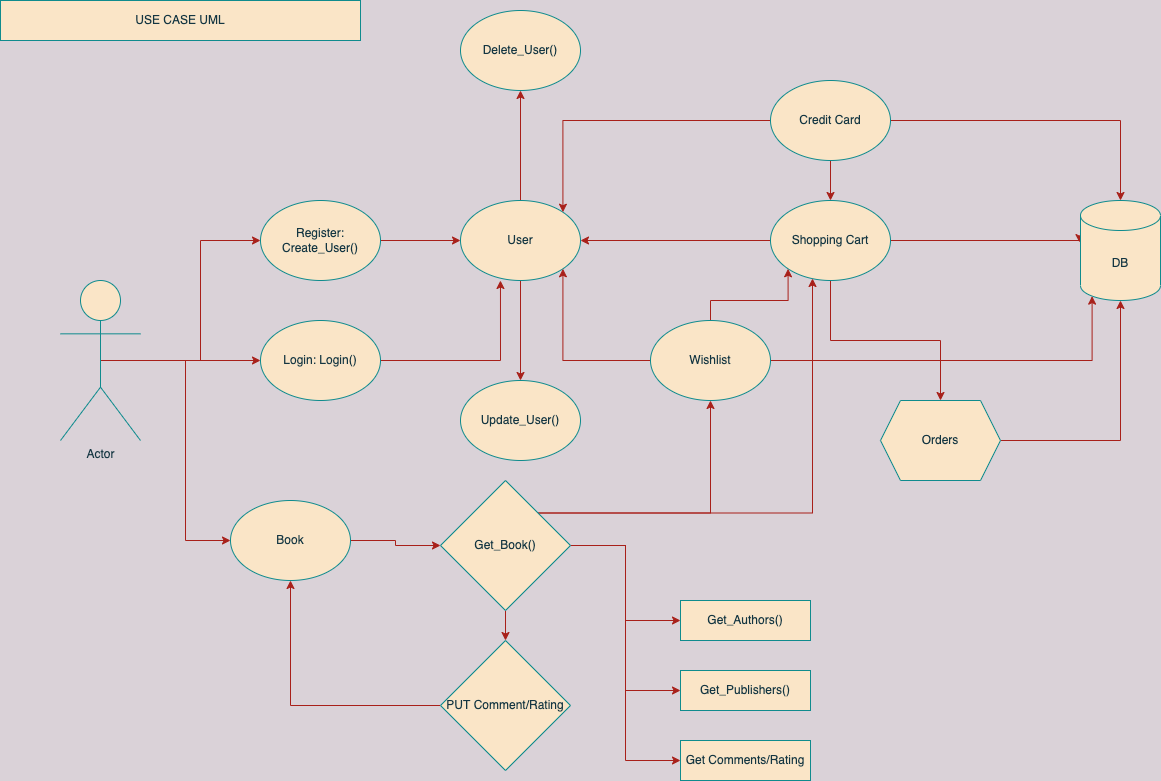

The diagram above was exported from draw.io. Its source (the exported page's mxGraphModel, read from the mxfile embedded in the PNG):
<mxGraphModel dx="1426" dy="713" grid="1" gridSize="10" guides="1" tooltips="1" connect="1" arrows="1" fold="1" page="1" pageScale="1" pageWidth="1169" pageHeight="826" background="#DAD2D8" math="0" shadow="0">
  <root>
    <mxCell id="0" />
    <mxCell id="1" parent="0" />
    <mxCell id="TIpOUPXSPAgF3xFq-_o0-66" style="edgeStyle=orthogonalEdgeStyle;rounded=0;orthogonalLoop=1;jettySize=auto;html=1;entryX=0;entryY=0.5;entryDx=0;entryDy=0;strokeColor=#A8201A;fontColor=#143642;labelBackgroundColor=#DAD2D8;" parent="1" source="TIpOUPXSPAgF3xFq-_o0-42" target="TIpOUPXSPAgF3xFq-_o0-61" edge="1">
      <mxGeometry relative="1" as="geometry" />
    </mxCell>
    <mxCell id="TIpOUPXSPAgF3xFq-_o0-83" style="edgeStyle=orthogonalEdgeStyle;rounded=0;orthogonalLoop=1;jettySize=auto;html=1;exitX=0.5;exitY=0.5;exitDx=0;exitDy=0;exitPerimeter=0;entryX=0;entryY=0.5;entryDx=0;entryDy=0;strokeColor=#A8201A;fontColor=#143642;labelBackgroundColor=#DAD2D8;" parent="1" source="TIpOUPXSPAgF3xFq-_o0-42" target="TIpOUPXSPAgF3xFq-_o0-75" edge="1">
      <mxGeometry relative="1" as="geometry" />
    </mxCell>
    <mxCell id="ZoEIW0XwNAy9AGYKS669-2" style="edgeStyle=orthogonalEdgeStyle;rounded=0;orthogonalLoop=1;jettySize=auto;html=1;exitX=0.5;exitY=0.5;exitDx=0;exitDy=0;exitPerimeter=0;entryX=0;entryY=0.5;entryDx=0;entryDy=0;strokeColor=#A8201A;fontColor=#143642;labelBackgroundColor=#DAD2D8;" edge="1" parent="1" source="TIpOUPXSPAgF3xFq-_o0-42" target="ZoEIW0XwNAy9AGYKS669-1">
      <mxGeometry relative="1" as="geometry" />
    </mxCell>
    <mxCell id="TIpOUPXSPAgF3xFq-_o0-42" value="Actor" style="shape=umlActor;verticalLabelPosition=bottom;verticalAlign=top;html=1;outlineConnect=0;fillColor=#FAE5C7;strokeColor=#0F8B8D;fontColor=#143642;" parent="1" vertex="1">
      <mxGeometry x="60" y="280" width="80" height="160" as="geometry" />
    </mxCell>
    <mxCell id="TIpOUPXSPAgF3xFq-_o0-64" style="edgeStyle=orthogonalEdgeStyle;rounded=0;orthogonalLoop=1;jettySize=auto;html=1;exitX=1;exitY=0.5;exitDx=0;exitDy=0;entryX=0;entryY=0.5;entryDx=0;entryDy=0;strokeColor=#A8201A;fontColor=#143642;labelBackgroundColor=#DAD2D8;" parent="1" source="TIpOUPXSPAgF3xFq-_o0-61" target="TIpOUPXSPAgF3xFq-_o0-63" edge="1">
      <mxGeometry relative="1" as="geometry" />
    </mxCell>
    <mxCell id="TIpOUPXSPAgF3xFq-_o0-61" value="Register: Create_User()" style="ellipse;whiteSpace=wrap;html=1;fillColor=#FAE5C7;strokeColor=#0F8B8D;fontColor=#143642;" parent="1" vertex="1">
      <mxGeometry x="260" y="200" width="120" height="80" as="geometry" />
    </mxCell>
    <mxCell id="TIpOUPXSPAgF3xFq-_o0-81" style="edgeStyle=orthogonalEdgeStyle;rounded=0;orthogonalLoop=1;jettySize=auto;html=1;exitX=0;exitY=0.5;exitDx=0;exitDy=0;entryX=1;entryY=0.5;entryDx=0;entryDy=0;strokeColor=#A8201A;fontColor=#143642;labelBackgroundColor=#DAD2D8;" parent="1" source="TIpOUPXSPAgF3xFq-_o0-62" target="TIpOUPXSPAgF3xFq-_o0-63" edge="1">
      <mxGeometry relative="1" as="geometry" />
    </mxCell>
    <mxCell id="ZoEIW0XwNAy9AGYKS669-29" style="edgeStyle=orthogonalEdgeStyle;rounded=0;orthogonalLoop=1;jettySize=auto;html=1;exitX=1;exitY=0.5;exitDx=0;exitDy=0;entryX=-0.012;entryY=0.42;entryDx=0;entryDy=0;entryPerimeter=0;strokeColor=#A8201A;fontColor=#143642;labelBackgroundColor=#DAD2D8;" edge="1" parent="1" source="TIpOUPXSPAgF3xFq-_o0-62" target="ZoEIW0XwNAy9AGYKS669-22">
      <mxGeometry relative="1" as="geometry">
        <Array as="points">
          <mxPoint x="1079" y="240" />
        </Array>
      </mxGeometry>
    </mxCell>
    <mxCell id="ZoEIW0XwNAy9AGYKS669-32" style="edgeStyle=orthogonalEdgeStyle;rounded=0;orthogonalLoop=1;jettySize=auto;html=1;exitX=0.5;exitY=1;exitDx=0;exitDy=0;entryX=0.5;entryY=0;entryDx=0;entryDy=0;strokeColor=#A8201A;fontColor=#143642;labelBackgroundColor=#DAD2D8;" edge="1" parent="1" source="TIpOUPXSPAgF3xFq-_o0-62" target="ZoEIW0XwNAy9AGYKS669-24">
      <mxGeometry relative="1" as="geometry" />
    </mxCell>
    <mxCell id="TIpOUPXSPAgF3xFq-_o0-62" value="Shopping Cart" style="ellipse;whiteSpace=wrap;html=1;fillColor=#FAE5C7;strokeColor=#0F8B8D;fontColor=#143642;" parent="1" vertex="1">
      <mxGeometry x="770" y="200" width="120" height="80" as="geometry" />
    </mxCell>
    <mxCell id="TIpOUPXSPAgF3xFq-_o0-86" style="edgeStyle=orthogonalEdgeStyle;rounded=0;orthogonalLoop=1;jettySize=auto;html=1;exitX=0.5;exitY=1;exitDx=0;exitDy=0;entryX=0.5;entryY=0;entryDx=0;entryDy=0;strokeColor=#A8201A;fontColor=#143642;labelBackgroundColor=#DAD2D8;" parent="1" source="TIpOUPXSPAgF3xFq-_o0-63" target="TIpOUPXSPAgF3xFq-_o0-84" edge="1">
      <mxGeometry relative="1" as="geometry" />
    </mxCell>
    <mxCell id="TIpOUPXSPAgF3xFq-_o0-88" style="edgeStyle=orthogonalEdgeStyle;rounded=0;orthogonalLoop=1;jettySize=auto;html=1;exitX=0.5;exitY=0;exitDx=0;exitDy=0;entryX=0.5;entryY=1;entryDx=0;entryDy=0;strokeColor=#A8201A;fontColor=#143642;labelBackgroundColor=#DAD2D8;" parent="1" source="TIpOUPXSPAgF3xFq-_o0-63" target="TIpOUPXSPAgF3xFq-_o0-87" edge="1">
      <mxGeometry relative="1" as="geometry" />
    </mxCell>
    <mxCell id="TIpOUPXSPAgF3xFq-_o0-63" value="User" style="ellipse;whiteSpace=wrap;html=1;fillColor=#FAE5C7;strokeColor=#0F8B8D;fontColor=#143642;" parent="1" vertex="1">
      <mxGeometry x="460" y="200" width="120" height="80" as="geometry" />
    </mxCell>
    <mxCell id="TIpOUPXSPAgF3xFq-_o0-74" style="edgeStyle=orthogonalEdgeStyle;rounded=0;orthogonalLoop=1;jettySize=auto;html=1;exitX=0;exitY=0.5;exitDx=0;exitDy=0;entryX=1;entryY=1;entryDx=0;entryDy=0;strokeColor=#A8201A;fontColor=#143642;labelBackgroundColor=#DAD2D8;" parent="1" source="TIpOUPXSPAgF3xFq-_o0-67" target="TIpOUPXSPAgF3xFq-_o0-63" edge="1">
      <mxGeometry relative="1" as="geometry" />
    </mxCell>
    <mxCell id="ZoEIW0XwNAy9AGYKS669-31" style="edgeStyle=orthogonalEdgeStyle;rounded=0;orthogonalLoop=1;jettySize=auto;html=1;exitX=0.5;exitY=0;exitDx=0;exitDy=0;entryX=0;entryY=1;entryDx=0;entryDy=0;strokeColor=#A8201A;fontColor=#143642;labelBackgroundColor=#DAD2D8;" edge="1" parent="1" source="TIpOUPXSPAgF3xFq-_o0-67" target="TIpOUPXSPAgF3xFq-_o0-62">
      <mxGeometry relative="1" as="geometry" />
    </mxCell>
    <mxCell id="ZoEIW0XwNAy9AGYKS669-36" style="edgeStyle=orthogonalEdgeStyle;rounded=0;orthogonalLoop=1;jettySize=auto;html=1;exitX=1;exitY=0.5;exitDx=0;exitDy=0;entryX=0.145;entryY=1;entryDx=0;entryDy=-4.35;entryPerimeter=0;strokeColor=#A8201A;fontColor=#143642;labelBackgroundColor=#DAD2D8;" edge="1" parent="1" source="TIpOUPXSPAgF3xFq-_o0-67" target="ZoEIW0XwNAy9AGYKS669-22">
      <mxGeometry relative="1" as="geometry" />
    </mxCell>
    <mxCell id="TIpOUPXSPAgF3xFq-_o0-67" value="Wishlist" style="ellipse;whiteSpace=wrap;html=1;fillColor=#FAE5C7;strokeColor=#0F8B8D;fontColor=#143642;" parent="1" vertex="1">
      <mxGeometry x="650" y="320" width="120" height="80" as="geometry" />
    </mxCell>
    <mxCell id="TIpOUPXSPAgF3xFq-_o0-82" style="edgeStyle=orthogonalEdgeStyle;rounded=0;orthogonalLoop=1;jettySize=auto;html=1;exitX=0;exitY=0.5;exitDx=0;exitDy=0;entryX=1;entryY=0;entryDx=0;entryDy=0;strokeColor=#A8201A;fontColor=#143642;labelBackgroundColor=#DAD2D8;" parent="1" source="TIpOUPXSPAgF3xFq-_o0-70" target="TIpOUPXSPAgF3xFq-_o0-63" edge="1">
      <mxGeometry relative="1" as="geometry" />
    </mxCell>
    <mxCell id="ZoEIW0XwNAy9AGYKS669-28" style="edgeStyle=orthogonalEdgeStyle;rounded=0;orthogonalLoop=1;jettySize=auto;html=1;exitX=1;exitY=0.5;exitDx=0;exitDy=0;entryX=0.5;entryY=0;entryDx=0;entryDy=0;entryPerimeter=0;strokeColor=#A8201A;fontColor=#143642;labelBackgroundColor=#DAD2D8;" edge="1" parent="1" source="TIpOUPXSPAgF3xFq-_o0-70" target="ZoEIW0XwNAy9AGYKS669-22">
      <mxGeometry relative="1" as="geometry" />
    </mxCell>
    <mxCell id="ZoEIW0XwNAy9AGYKS669-37" style="edgeStyle=orthogonalEdgeStyle;rounded=0;orthogonalLoop=1;jettySize=auto;html=1;exitX=0.5;exitY=1;exitDx=0;exitDy=0;entryX=0.5;entryY=0;entryDx=0;entryDy=0;strokeColor=#A8201A;fontColor=#143642;labelBackgroundColor=#DAD2D8;" edge="1" parent="1" source="TIpOUPXSPAgF3xFq-_o0-70" target="TIpOUPXSPAgF3xFq-_o0-62">
      <mxGeometry relative="1" as="geometry" />
    </mxCell>
    <mxCell id="TIpOUPXSPAgF3xFq-_o0-70" value="Credit Card" style="ellipse;whiteSpace=wrap;html=1;fillColor=#FAE5C7;strokeColor=#0F8B8D;fontColor=#143642;" parent="1" vertex="1">
      <mxGeometry x="770" y="80" width="120" height="80" as="geometry" />
    </mxCell>
    <mxCell id="TIpOUPXSPAgF3xFq-_o0-77" style="edgeStyle=orthogonalEdgeStyle;rounded=0;orthogonalLoop=1;jettySize=auto;html=1;exitX=1;exitY=0.5;exitDx=0;exitDy=0;entryX=0.333;entryY=1;entryDx=0;entryDy=0;entryPerimeter=0;strokeColor=#A8201A;fontColor=#143642;labelBackgroundColor=#DAD2D8;" parent="1" source="TIpOUPXSPAgF3xFq-_o0-75" target="TIpOUPXSPAgF3xFq-_o0-63" edge="1">
      <mxGeometry relative="1" as="geometry" />
    </mxCell>
    <mxCell id="TIpOUPXSPAgF3xFq-_o0-75" value="Login: Login()" style="ellipse;whiteSpace=wrap;html=1;fillColor=#FAE5C7;strokeColor=#0F8B8D;fontColor=#143642;" parent="1" vertex="1">
      <mxGeometry x="260" y="320" width="120" height="80" as="geometry" />
    </mxCell>
    <mxCell id="TIpOUPXSPAgF3xFq-_o0-79" value="USE CASE UML" style="rounded=0;whiteSpace=wrap;html=1;fillColor=#FAE5C7;strokeColor=#0F8B8D;fontColor=#143642;" parent="1" vertex="1">
      <mxGeometry width="360" height="40" as="geometry" />
    </mxCell>
    <mxCell id="TIpOUPXSPAgF3xFq-_o0-84" value="Update_User()" style="ellipse;whiteSpace=wrap;html=1;fillColor=#FAE5C7;strokeColor=#0F8B8D;fontColor=#143642;" parent="1" vertex="1">
      <mxGeometry x="460" y="380" width="120" height="80" as="geometry" />
    </mxCell>
    <mxCell id="TIpOUPXSPAgF3xFq-_o0-87" value="Delete_User()" style="ellipse;whiteSpace=wrap;html=1;fillColor=#FAE5C7;strokeColor=#0F8B8D;fontColor=#143642;" parent="1" vertex="1">
      <mxGeometry x="460" y="10" width="120" height="80" as="geometry" />
    </mxCell>
    <mxCell id="ZoEIW0XwNAy9AGYKS669-25" style="edgeStyle=orthogonalEdgeStyle;rounded=0;orthogonalLoop=1;jettySize=auto;html=1;exitX=1;exitY=0.5;exitDx=0;exitDy=0;entryX=0;entryY=0.5;entryDx=0;entryDy=0;strokeColor=#A8201A;fontColor=#143642;labelBackgroundColor=#DAD2D8;" edge="1" parent="1" source="ZoEIW0XwNAy9AGYKS669-1" target="ZoEIW0XwNAy9AGYKS669-4">
      <mxGeometry relative="1" as="geometry" />
    </mxCell>
    <mxCell id="ZoEIW0XwNAy9AGYKS669-1" value="Book" style="ellipse;whiteSpace=wrap;html=1;fillColor=#FAE5C7;strokeColor=#0F8B8D;fontColor=#143642;" vertex="1" parent="1">
      <mxGeometry x="230" y="500" width="120" height="80" as="geometry" />
    </mxCell>
    <mxCell id="ZoEIW0XwNAy9AGYKS669-26" style="edgeStyle=orthogonalEdgeStyle;rounded=0;orthogonalLoop=1;jettySize=auto;html=1;exitX=1;exitY=0.5;exitDx=0;exitDy=0;entryX=0;entryY=0.5;entryDx=0;entryDy=0;strokeColor=#A8201A;fontColor=#143642;labelBackgroundColor=#DAD2D8;" edge="1" parent="1" source="ZoEIW0XwNAy9AGYKS669-4" target="ZoEIW0XwNAy9AGYKS669-15">
      <mxGeometry relative="1" as="geometry" />
    </mxCell>
    <mxCell id="ZoEIW0XwNAy9AGYKS669-27" style="edgeStyle=orthogonalEdgeStyle;rounded=0;orthogonalLoop=1;jettySize=auto;html=1;exitX=1;exitY=0.5;exitDx=0;exitDy=0;entryX=0;entryY=0.5;entryDx=0;entryDy=0;strokeColor=#A8201A;fontColor=#143642;labelBackgroundColor=#DAD2D8;" edge="1" parent="1" source="ZoEIW0XwNAy9AGYKS669-4" target="ZoEIW0XwNAy9AGYKS669-16">
      <mxGeometry relative="1" as="geometry" />
    </mxCell>
    <mxCell id="ZoEIW0XwNAy9AGYKS669-33" style="edgeStyle=orthogonalEdgeStyle;rounded=0;orthogonalLoop=1;jettySize=auto;html=1;exitX=1;exitY=0;exitDx=0;exitDy=0;entryX=0.5;entryY=1;entryDx=0;entryDy=0;strokeColor=#A8201A;fontColor=#143642;labelBackgroundColor=#DAD2D8;" edge="1" parent="1" source="ZoEIW0XwNAy9AGYKS669-4" target="TIpOUPXSPAgF3xFq-_o0-67">
      <mxGeometry relative="1" as="geometry" />
    </mxCell>
    <mxCell id="ZoEIW0XwNAy9AGYKS669-34" style="edgeStyle=orthogonalEdgeStyle;rounded=0;orthogonalLoop=1;jettySize=auto;html=1;exitX=1;exitY=0;exitDx=0;exitDy=0;entryX=0.35;entryY=0.975;entryDx=0;entryDy=0;entryPerimeter=0;strokeColor=#A8201A;fontColor=#143642;labelBackgroundColor=#DAD2D8;" edge="1" parent="1" source="ZoEIW0XwNAy9AGYKS669-4" target="TIpOUPXSPAgF3xFq-_o0-62">
      <mxGeometry relative="1" as="geometry" />
    </mxCell>
    <mxCell id="ZoEIW0XwNAy9AGYKS669-39" style="edgeStyle=orthogonalEdgeStyle;rounded=0;orthogonalLoop=1;jettySize=auto;html=1;exitX=1;exitY=0.5;exitDx=0;exitDy=0;entryX=0;entryY=0.5;entryDx=0;entryDy=0;strokeColor=#A8201A;fontColor=#143642;labelBackgroundColor=#DAD2D8;" edge="1" parent="1" source="ZoEIW0XwNAy9AGYKS669-4" target="ZoEIW0XwNAy9AGYKS669-38">
      <mxGeometry relative="1" as="geometry" />
    </mxCell>
    <mxCell id="ZoEIW0XwNAy9AGYKS669-42" style="edgeStyle=orthogonalEdgeStyle;rounded=0;orthogonalLoop=1;jettySize=auto;html=1;exitX=0.5;exitY=1;exitDx=0;exitDy=0;entryX=0.5;entryY=0;entryDx=0;entryDy=0;strokeColor=#A8201A;fontColor=#143642;labelBackgroundColor=#DAD2D8;" edge="1" parent="1" source="ZoEIW0XwNAy9AGYKS669-4" target="ZoEIW0XwNAy9AGYKS669-40">
      <mxGeometry relative="1" as="geometry" />
    </mxCell>
    <mxCell id="ZoEIW0XwNAy9AGYKS669-4" value="Get_Book()" style="rhombus;whiteSpace=wrap;html=1;fillColor=#FAE5C7;strokeColor=#0F8B8D;fontColor=#143642;" vertex="1" parent="1">
      <mxGeometry x="440" y="480" width="130" height="130" as="geometry" />
    </mxCell>
    <mxCell id="ZoEIW0XwNAy9AGYKS669-15" value="Get_Authors()" style="rounded=0;whiteSpace=wrap;html=1;fillColor=#FAE5C7;strokeColor=#0F8B8D;fontColor=#143642;" vertex="1" parent="1">
      <mxGeometry x="680" y="600" width="130" height="40" as="geometry" />
    </mxCell>
    <mxCell id="ZoEIW0XwNAy9AGYKS669-16" value="Get_Publishers()" style="rounded=0;whiteSpace=wrap;html=1;fillColor=#FAE5C7;strokeColor=#0F8B8D;fontColor=#143642;" vertex="1" parent="1">
      <mxGeometry x="680" y="670" width="130" height="40" as="geometry" />
    </mxCell>
    <mxCell id="ZoEIW0XwNAy9AGYKS669-22" value="DB" style="shape=cylinder3;whiteSpace=wrap;html=1;boundedLbl=1;backgroundOutline=1;size=15;fillColor=#FAE5C7;strokeColor=#0F8B8D;fontColor=#143642;" vertex="1" parent="1">
      <mxGeometry x="1080" y="200" width="80" height="100" as="geometry" />
    </mxCell>
    <mxCell id="ZoEIW0XwNAy9AGYKS669-35" style="edgeStyle=orthogonalEdgeStyle;rounded=0;orthogonalLoop=1;jettySize=auto;html=1;exitX=1;exitY=0.5;exitDx=0;exitDy=0;strokeColor=#A8201A;fontColor=#143642;labelBackgroundColor=#DAD2D8;" edge="1" parent="1" source="ZoEIW0XwNAy9AGYKS669-24" target="ZoEIW0XwNAy9AGYKS669-22">
      <mxGeometry relative="1" as="geometry" />
    </mxCell>
    <mxCell id="ZoEIW0XwNAy9AGYKS669-24" value="Orders" style="shape=hexagon;perimeter=hexagonPerimeter2;whiteSpace=wrap;html=1;fixedSize=1;fillColor=#FAE5C7;strokeColor=#0F8B8D;fontColor=#143642;" vertex="1" parent="1">
      <mxGeometry x="880" y="400" width="120" height="80" as="geometry" />
    </mxCell>
    <mxCell id="ZoEIW0XwNAy9AGYKS669-38" value="Get Comments/Rating" style="rounded=0;whiteSpace=wrap;html=1;fillColor=#FAE5C7;strokeColor=#0F8B8D;fontColor=#143642;" vertex="1" parent="1">
      <mxGeometry x="680" y="740" width="130" height="40" as="geometry" />
    </mxCell>
    <mxCell id="ZoEIW0XwNAy9AGYKS669-44" style="edgeStyle=orthogonalEdgeStyle;rounded=0;orthogonalLoop=1;jettySize=auto;html=1;exitX=0;exitY=0.5;exitDx=0;exitDy=0;entryX=0.5;entryY=1;entryDx=0;entryDy=0;strokeColor=#A8201A;fontColor=#143642;labelBackgroundColor=#DAD2D8;" edge="1" parent="1" source="ZoEIW0XwNAy9AGYKS669-40" target="ZoEIW0XwNAy9AGYKS669-1">
      <mxGeometry relative="1" as="geometry" />
    </mxCell>
    <mxCell id="ZoEIW0XwNAy9AGYKS669-40" value="PUT Comment/Rating" style="rhombus;whiteSpace=wrap;html=1;fillColor=#FAE5C7;strokeColor=#0F8B8D;fontColor=#143642;" vertex="1" parent="1">
      <mxGeometry x="440" y="640" width="130" height="130" as="geometry" />
    </mxCell>
  </root>
</mxGraphModel>